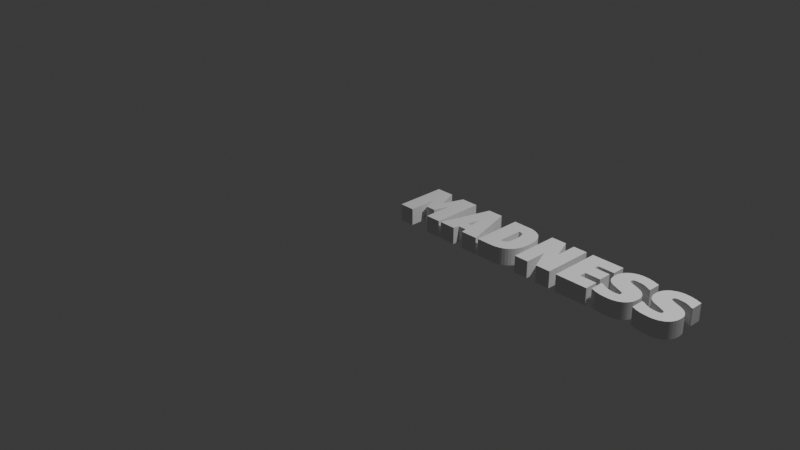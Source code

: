 # Source: madness_title.blend  (saved by Blender 4.3.34; exported with 4.5.12 LTS)
import bpy
from mathutils import Matrix  # noqa: F401  (used for matrix-valued properties, if any)

bpy.ops.wm.read_factory_settings(use_empty=True)
scene = bpy.context.scene
scene.name = 'Scene'

# ---- collections
col_collection = bpy.data.collections.new('Collection'); scene.collection.children.link(col_collection)

# ---- world
world_world = bpy.data.worlds.new('World'); scene.world = world_world
world_world.use_nodes = True; world_world.node_tree.nodes.clear()
_N = world_world.node_tree.nodes; _L = world_world.node_tree.links
n0 = _N.new('ShaderNodeOutputWorld'); n0.name = 'World Output'; n0.location = (300, 300)
n1 = _N.new('ShaderNodeBackground'); n1.name = 'Background'; n1.location = (10, 300)
n1.inputs[0].default_value = (0.05088, 0.05088, 0.05088, 1.0)
_L.new(n1.outputs[0], n0.inputs[0])
n0.is_active_output = True
world_world.color = (0.05088, 0.05088, 0.05088)
world_world.sun_shadow_jitter_overblur = 0.0

# ---- cameras
cam_camera = bpy.data.cameras.new('Camera')
cam_camera.clip_end = 100.0
cam_camera.ortho_scale = 7.314

# ---- lights
light_light = bpy.data.lights.new('Light', 'POINT')
light_light.energy = 1000.0
light_light.shadow_soft_size = 0.1

# ---- meshes
me_text = bpy.data.meshes.new('Text')
me_text.from_pydata([(3.058, 0.1238, 0.1747), (0.7637, 0.0, 0.1747), (3.222, 0.1479, 0.0), (1.481, 0.3666, 0.1747), (3.197, 0.3765, 0.1747), (2.191, 0.2106, 0.1747), (3.216, 0.1153, 0.0), (2.729, 0.03297, 0.1747), (3.21, 0.1002, 0.0), (2.633, 0.1501, 0.1747), (3.204, 0.0859, 0.0), (2.455, 0.2395, 0.1747), (3.001, 0.366, 0.1747), (3.192, 0.06604, 0.0), (2.4, 0.3647, 0.1747), (3.182, 0.05403, 0.0), (2.402, 0.3376, 0.1747), (3.171, 0.043, 0.0), (2.482, 0.2218, 0.1747), (3.159, 0.03297, 0.0), (2.632, 0.1282, 0.1747), (3.145, 0.02393, 0.0), (2.368, 0.1378, 0.1747), (3.13, 0.01588, 0.0), (1.304, 0.3787, 0.1747), (2.833, 0.3961, 0.1747), (1.475, 0.1502, 0.1747), (3.098, 0.003291, 0.0), (0.9036, 0.5314, 0.1747), (3.18, 0.2803, 0.1747), (3.062, -0.004263, 0.0), (3.182, 0.05403, 0.1747), (3.024, -0.006781, 0.0), (2.557, 0.3814, 0.1747), (2.951, -0.003053, 0.0), (0.5625, 0.0, 0.1747), (3.137, 0.4006, 0.1747), (2.027, 0.5314, 0.1747), (2.89, 0.008565, 0.0), (1.804, 0.3048, 0.1747), (2.884, 0.4881, 0.1747), (1.285, 0.3924, 0.1747), (2.832, 0.03069, 0.0), (2.832, 0.1677, 0.0), (2.848, 0.1677, 0.0), (1.437, 0.07947, 0.1747), (2.997, 0.4115, 0.1747), (1.954, 0.5314, 0.1747), (2.901, 0.1382, 0.0), (2.54, 0.1176, 0.1747), (2.836, 0.3132, 0.1747), (2.941, 0.1236, 0.0), (2.558, 0.4021, 0.1747), (2.969, 0.1176, 0.0), (2.572, 0.366, 0.1747), (2.999, 0.1146, 0.0), (1.696, 0.0, 0.1747), (3.023, 0.1144, 0.0), (2.73, 0.3899, 0.1747), (3.038, 0.1157, 0.0), (1.456, 0.4297, 0.1747), (3.044, 0.1169, 0.0), (2.56, 0.4058, 0.1747), (3.049, 0.1184, 0.0), (2.986, 0.3842, 0.1747), (3.054, 0.1203, 0.0), (2.94, 0.5227, 0.1747), (3.057, 0.1225, 0.0), (3.058, 0.1238, 0.0), (3.059, 0.1251, 0.0), (3.061, 0.1266, 0.0), (3.062, 0.1282, 0.0), (3.062, 0.1299, 0.0), (3.063, 0.1317, 0.0), (3.109, 0.4102, 0.1747), (3.064, 0.1356, 0.0), (3.064, 0.1399, 0.1747), (3.064, 0.1399, 0.0), (2.401, 0.3807, 0.1747), (3.064, 0.1436, 0.0), (2.454, 0.4881, 0.1747), (3.063, 0.147, 0.0), (3.049, 0.1184, 0.1747), (3.062, 0.1501, 0.0), (2.848, 0.1677, 0.1747), (3.061, 0.153, 0.0), (3.201, 0.2541, 0.1747), (3.059, 0.1556, 0.0), (3.054, 0.1602, 0.1747), (3.057, 0.1579, 0.0), (2.438, 0.2549, 0.1747), (3.054, 0.1602, 0.0), (2.51, 0.5227, 0.1747), (3.047, 0.165, 0.0), (0.5625, 0.5314, 0.1747), (2.99, 0.4058, 0.1747), (2.355, 0.2106, 0.1747), (2.831, 0.3376, 0.1747), (2.629, 0.1238, 0.1747), (2.912, 0.2218, 0.0), (2.836, 0.411, 0.1747), (2.557, 0.4, 0.1747), (2.885, 0.2395, 0.0), (3.214, 0.229, 0.1747), (0.7759, 0.0621, 0.1747), (2.868, 0.2549, 0.0), (1.276, 0.1368, 0.1747), (3.181, 0.3765, 0.1747), (1.318, 0.1816, 0.1747), (2.854, 0.2723, 0.0), (1.327, 0.2662, 0.1747), (2.985, 0.3904, 0.1747), (1.292, 0.1418, 0.1747), (2.844, 0.2916, 0.0), (1.696, 0.2345, 0.1747), (2.993, 0.4089, 0.1747), (1.289, 0.1405, 0.1747), (2.836, 0.3132, 0.0), (3.061, 0.1266, 0.1747), (2.831, 0.3376, 0.0), (2.572, 0.4135, 0.1747), (2.83, 0.3647, 0.0), (1.546, 0.0, 0.1747), (2.83, 0.3807, 0.0), (2.633, -0.004263, 0.1747), (2.833, 0.3961, 0.0), (2.631, 0.1266, 0.1747), (2.836, 0.411, 0.0), (2.625, 0.1602, 0.1747), (2.841, 0.4254, 0.0), (3.064, 0.1356, 0.1747), (2.634, 0.1356, 0.1747), (2.85, 0.4461, 0.0), (2.781, 0.1002, 0.1747), (3.057, 0.1225, 0.1747), (2.863, 0.4654, 0.0), (2.627, 0.1225, 0.1747), (2.873, 0.4772, 0.0), (2.762, 0.06604, 0.1747), (2.884, 0.4881, 0.0), (2.368, 0.5314, 0.1747), (2.896, 0.4982, 0.0), (1.292, 0.5274, 0.1747), (2.91, 0.5073, 0.0), (1.301, 0.1492, 0.1747), (2.985, 0.3955, 0.1747), (1.293, 0.3882, 0.1747), (2.94, 0.5227, 0.0), (2.421, 0.4461, 0.1747), (1.312, 0.3655, 0.1747), (2.964, 0.5309, 0.0), (1.324, 0.2115, 0.1747), (2.98, 0.5348, 0.0), (1.265, 0.001115, 0.1747), (3.14, 0.3094, 0.1747), (0.1945, 0.2962, 0.1747), (3.016, 0.5387, 0.0), (1.082, 0.0, 0.1747), (3.223, 0.1812, 0.1747), (3.074, 0.5357, 0.0), (2.589, 0.4176, 0.1747), (3.134, 0.5245, 0.0), (3.059, 0.1556, 0.1747), (1.248, 0.3958, 0.1747), (3.197, 0.5039, 0.0), (3.197, 0.3765, 0.0), (3.181, 0.3765, 0.0), (2.635, 0.1399, 0.1747), (3.159, 0.3899, 0.0), (2.711, 0.3094, 0.1747), (3.137, 0.4006, 0.0), (1.488, 0.329, 0.1747), (3.044, 0.1169, 0.1747), (3.109, 0.4102, 0.0), (2.424, 0.2723, 0.1747), (3.085, 0.4152, 0.0), (2.701, 0.01588, 0.1747), (2.85, 0.4461, 0.1747), (0.843, 0.1663, 0.1747), (3.034, 0.4186, 0.0), (2.794, 0.1812, 0.1747), (3.019, 0.4176, 0.0), (3.063, 0.1317, 0.1747), (0.8216, 0.3012, 0.1747), (3.007, 0.4152, 0.0), (2.615, 0.1169, 0.1747), (3.001, 0.4135, 0.0), (2.999, 0.1146, 0.1747), (2.997, 0.4115, 0.0), (2.995, 0.4103, 0.0), (2.993, 0.4089, 0.0), (2.991, 0.4074, 0.0), (2.99, 0.4058, 0.0), (2.988, 0.404, 0.0), (2.987, 0.4021, 0.0), (2.987, 0.4, 0.0), (2.986, 0.3978, 0.0), (2.985, 0.3955, 0.0), (2.99, 0.3744, 0.1747), (2.985, 0.3904, 0.0), (2.521, -0.003053, 0.1747), (2.985, 0.3872, 0.0), (2.406, 0.3132, 0.1747), (2.986, 0.3842, 0.0), (2.563, 0.4089, 0.1747), (2.986, 0.3814, 0.0), (2.443, 0.4772, 0.1747), (2.987, 0.3789, 0.0), (3.13, 0.01588, 0.1747), (2.989, 0.3765, 0.0), (3.171, 0.043, 0.1747), (2.99, 0.3744, 0.0), (2.767, 0.3765, 0.1747), (2.992, 0.3723, 0.0), (2.631, 0.153, 0.1747), (2.995, 0.3703, 0.0), (2.645, 0.5357, 0.1747), (3.001, 0.366, 0.0), (1.28, 0.3939, 0.1747), (3.01, 0.3615, 0.0), (0.2252, 0.5314, 0.1747), (0.3026, 0.3137, 0.1747), (3.113, 0.3226, 0.0), (2.402, 0.1677, 0.1747), (3.14, 0.3094, 0.0), (2.89, 0.008565, 0.1747), (3.162, 0.2955, 0.0), (3.204, 0.0859, 0.1747), (3.18, 0.2803, 0.0), (3.062, 0.1501, 0.1747), (3.195, 0.2633, 0.0), (3.201, 0.2541, 0.0), (2.406, 0.411, 0.1747), (3.21, 0.2395, 0.0), (2.569, 0.1146, 0.1747), (3.214, 0.229, 0.0), (2.191, 0.3936, 0.1747), (3.074, 0.5357, 0.1747), (1.417, 0.477, 0.1747), (3.221, 0.2063, 0.0), (1.391, 0.03935, 0.1747), (3.195, 0.2633, 0.1747), (3.223, 0.1812, 0.0), (2.941, 0.1236, 0.1747), (0.8762, 0.0, 0.1747), (2.792, 0.1479, 0.0), (1.301, 0.3823, 0.1747), (3.197, 0.5039, 0.1747), (2.191, 0.1378, 0.1747), (2.786, 0.1153, 0.0), (2.741, 0.043, 0.1747), (2.781, 0.1002, 0.0), (2.634, 0.147, 0.1747), (2.774, 0.0859, 0.0), (2.78, 0.2395, 0.1747), (2.995, 0.3703, 0.1747), (2.762, 0.06604, 0.0), (2.562, 0.3723, 0.1747), (2.752, 0.05403, 0.0), (2.581, 0.3615, 0.1747), (2.741, 0.043, 0.0), (2.785, 0.229, 0.1747), (2.729, 0.03297, 0.0), (2.633, 0.1299, 0.1747), (2.716, 0.02393, 0.0), (2.368, 0.0, 0.1747), (2.701, 0.01588, 0.0), (1.307, 0.3747, 0.1747), (2.987, 0.4021, 0.1747), (1.305, 0.154, 0.1747), (2.668, 0.003291, 0.0), (1.055, 0.0, 0.1747), (2.854, 0.2723, 0.1747), (2.633, -0.004263, 0.0), (3.192, 0.06604, 0.1747), (2.595, -0.006781, 0.0), (2.752, 0.3765, 0.1747), (2.521, -0.003053, 0.0), (0.1945, 0.0, 0.1747), (2.873, 0.4772, 0.1747), (2.027, 0.0, 0.1747), (2.46, 0.008565, 0.0), (1.71, 0.5314, 0.1747), (2.896, 0.4982, 0.1747), (1.289, 0.3905, 0.1747), (2.402, 0.03069, 0.0), (2.402, 0.1677, 0.0), (2.419, 0.1677, 0.0), (1.455, 0.1049, 0.1747), (3.001, 0.4135, 0.1747), (1.804, 0.5314, 0.1747), (2.472, 0.1382, 0.0), (2.62, 0.1184, 0.1747), (3.113, 0.3226, 0.1747), (2.511, 0.1236, 0.0), (2.559, 0.404, 0.1747), (2.54, 0.1176, 0.0), (2.565, 0.3703, 0.1747), (2.569, 0.1146, 0.0), (1.954, 0.0, 0.1747), (2.594, 0.1144, 0.0), (2.555, 0.3904, 0.1747), (2.609, 0.1157, 0.0), (1.471, 0.4002, 0.1747), (2.615, 0.1169, 0.0), (2.562, 0.4074, 0.1747), (2.62, 0.1184, 0.0), (2.83, 0.3807, 0.1747), (2.624, 0.1203, 0.0), (3.134, 0.5245, 0.1747), (2.627, 0.1225, 0.0), (2.629, 0.1238, 0.0), (2.63, 0.1251, 0.0), (2.631, 0.1266, 0.0), (2.632, 0.1282, 0.0), (2.633, 0.1299, 0.0), (2.633, 0.1317, 0.0), (2.863, 0.4654, 0.1747), (2.634, 0.1356, 0.0), (3.064, 0.1436, 0.1747), (2.635, 0.1399, 0.0), (2.555, 0.3872, 0.1747), (2.634, 0.1436, 0.0), (2.467, 0.4982, 0.1747), (2.634, 0.147, 0.0), (3.054, 0.1203, 0.1747), (2.633, 0.1501, 0.0), (2.832, 0.1677, 0.1747), (2.631, 0.153, 0.0), (3.21, 0.2395, 0.1747), (2.63, 0.1556, 0.0), (3.047, 0.165, 0.1747), (2.627, 0.1579, 0.0), (2.772, 0.2541, 0.1747), (2.625, 0.1602, 0.0), (2.48, 0.5073, 0.1747), (2.617, 0.165, 0.0), (0.3815, 0.5314, 0.1747), (2.988, 0.404, 0.1747), (2.355, 0.3469, 0.1747), (3.01, 0.3615, 0.1747), (2.511, 0.1236, 0.1747), (2.482, 0.2218, 0.0), (3.019, 0.4176, 0.1747), (2.556, 0.3978, 0.1747), (2.455, 0.2395, 0.0), (2.912, 0.2218, 0.1747), (0.863, 0.0621, 0.1747), (2.438, 0.2549, 0.0), (1.269, 0.1361, 0.1747), (2.987, 0.3789, 0.1747), (1.312, 0.1661, 0.1747), (2.424, 0.2723, 0.0), (1.492, 0.2438, 0.1747), (3.159, 0.3899, 0.1747), (1.469, 0.1342, 0.1747), (2.414, 0.2916, 0.0), (1.798, 0.0, 0.1747), (2.995, 0.4103, 0.1747), (1.283, 0.1383, 0.1747), (2.406, 0.3132, 0.0), (3.062, 0.1282, 0.1747), (2.402, 0.3376, 0.0), (2.567, 0.4115, 0.1747), (2.4, 0.3647, 0.0), (1.546, 0.5314, 0.1747), (2.401, 0.3807, 0.0), (2.595, -0.006781, 0.1747), (2.403, 0.3961, 0.0), (2.63, 0.1251, 0.1747), (2.406, 0.411, 0.0), (2.627, 0.1579, 0.1747), (2.411, 0.4254, 0.0), (2.901, 0.1382, 0.1747), (2.633, 0.1317, 0.1747), (2.421, 0.4461, 0.0), (2.774, 0.0859, 0.1747), (3.216, 0.1153, 0.1747), (2.433, 0.4654, 0.0), (2.786, 0.1153, 0.1747), (2.443, 0.4772, 0.0), (2.752, 0.05403, 0.1747), (2.454, 0.4881, 0.0), (2.368, 0.3936, 0.1747), (2.467, 0.4982, 0.0), (1.329, 0.5202, 0.1747), (2.48, 0.5073, 0.0), (1.297, 0.1451, 0.1747), (2.986, 0.3978, 0.1747), (1.297, 0.3855, 0.1747), (2.51, 0.5227, 0.0), (2.411, 0.4254, 0.1747), (1.317, 0.3543, 0.1747), (2.534, 0.5309, 0.0), (1.485, 0.1851, 0.1747), (2.551, 0.5348, 0.0), (0.5899, 0.0, 0.1747), (3.162, 0.2955, 0.1747), (0.2459, 0.1463, 0.1747), (2.586, 0.5387, 0.0), (1.082, 0.5314, 0.1747), (2.832, 0.03069, 0.1747), (2.645, 0.5357, 0.0), (2.577, 0.4152, 0.1747), (2.704, 0.5245, 0.0), (3.057, 0.1579, 0.1747), (1.248, 0.136, 0.1747), (2.767, 0.5039, 0.0), (2.767, 0.3765, 0.0), (2.752, 0.3765, 0.0), (2.472, 0.1382, 0.1747), (2.73, 0.3899, 0.0), (2.733, 0.2955, 0.1747), (2.707, 0.4006, 0.0), (1.32, 0.3409, 0.1747), (2.969, 0.1176, 0.1747), (2.679, 0.4102, 0.0), (2.75, 0.2803, 0.1747), (2.655, 0.4152, 0.0), (2.716, 0.02393, 0.1747), (2.841, 0.4254, 0.1747), (0.7973, 0.1663, 0.1747), (2.605, 0.4186, 0.0), (2.791, 0.2063, 0.1747), (2.589, 0.4176, 0.0), (3.062, 0.1299, 0.1747), (0.832, 0.226, 0.1747), (2.577, 0.4152, 0.0), (2.609, 0.1157, 0.1747), (2.572, 0.4135, 0.0), (3.038, 0.1157, 0.1747), (2.567, 0.4115, 0.0), (2.565, 0.4103, 0.0), (2.563, 0.4089, 0.0), (2.562, 0.4074, 0.0), (2.56, 0.4058, 0.0), (2.559, 0.404, 0.0), (2.558, 0.4021, 0.0), (2.557, 0.4, 0.0), (2.556, 0.3978, 0.0), (2.556, 0.3955, 0.0), (2.989, 0.3765, 0.1747), (2.555, 0.3904, 0.0), (2.668, 0.003291, 0.1747), (2.555, 0.3872, 0.0), (2.684, 0.3226, 0.1747), (2.556, 0.3842, 0.0), (2.565, 0.4103, 0.1747), (2.557, 0.3814, 0.0), (2.707, 0.4006, 0.1747), (2.558, 0.3789, 0.0), (3.145, 0.02393, 0.1747), (2.559, 0.3765, 0.0), (3.159, 0.03297, 0.1747), (2.56, 0.3744, 0.0), (2.767, 0.5039, 0.1747), (2.562, 0.3723, 0.0), (2.792, 0.1479, 0.1747), (2.565, 0.3703, 0.0), (2.586, 0.5387, 0.1747), (2.572, 0.366, 0.0), (1.276, 0.3949, 0.1747), (2.581, 0.3615, 0.0), (0.0364, 0.0, 0.1747), (0.0364, 0.5314, 0.1747), (2.684, 0.3226, 0.0), (2.419, 0.1677, 0.1747), (2.711, 0.3094, 0.0), (3.098, 0.003291, 0.1747), (2.733, 0.2955, 0.0), (3.21, 0.1002, 0.1747), (2.75, 0.2803, 0.0), (3.061, 0.153, 0.1747), (2.765, 0.2633, 0.0), (2.772, 0.2541, 0.0), (2.605, 0.4186, 0.1747), (2.78, 0.2395, 0.0), (2.594, 0.1144, 0.1747), (2.785, 0.229, 0.0), (2.191, 0.3469, 0.1747), (3.016, 0.5387, 0.1747), (1.438, 0.4553, 0.1747), (2.791, 0.2063, 0.0), (1.416, 0.05775, 0.1747), (2.868, 0.2549, 0.1747), (2.794, 0.1812, 0.0), (2.368, 0.0, 0.0), (2.027, 0.0, 0.0), (2.027, 0.5314, 0.0), (2.368, 0.5314, 0.0), (2.368, 0.3936, 0.0), (2.191, 0.3936, 0.0), (2.191, 0.3469, 0.0), (2.355, 0.3469, 0.0), (2.355, 0.2106, 0.0), (2.191, 0.2106, 0.0), (2.191, 0.1378, 0.0), (2.368, 0.1378, 0.0), (1.954, 0.0, 0.0), (1.798, 0.0, 0.0), (1.696, 0.2345, 0.0), (1.696, 0.0, 0.0), (1.546, 0.0, 0.0), (1.546, 0.5314, 0.0), (1.71, 0.5314, 0.0), (1.804, 0.3048, 0.0), (1.804, 0.5314, 0.0), (1.954, 0.5314, 0.0), (1.392, 0.495, 0.1747), (1.492, 0.2438, 0.0), (2.765, 0.2633, 0.1747), (2.987, 0.4, 0.1747), (1.485, 0.1851, 0.0), (2.704, 0.5245, 0.1747), (1.475, 0.1502, 0.0), (1.469, 0.1342, 0.0), (3.023, 0.1144, 0.1747), (1.455, 0.1049, 0.0), (0.3515, 0.1463, 0.1747), (2.844, 0.2916, 0.1747), (0.7416, 0.5314, 0.1747), (1.437, 0.07947, 0.0), (1.309, 0.1596, 0.1747), (2.991, 0.4074, 0.1747), (1.271, 0.3956, 0.1747), (1.416, 0.05775, 0.0), (1.325, 0.3079, 0.1747), (2.986, 0.3814, 0.1747), (1.339, 0.01499, 0.1747), (1.391, 0.03935, 0.0), (0.4015, 0.2962, 0.1747), (3.222, 0.1479, 0.1747), (1.363, 0.0242, 0.0), (2.402, 0.03069, 0.1747), (1.339, 0.01499, 0.0), (2.551, 0.5348, 0.1747), (1.304, 0.006072, 0.0), (2.556, 0.3955, 0.1747), (1.265, 0.001115, 0.0), (2.634, 0.1436, 0.1747), (1.082, 0.0, 0.0), (1.082, 0.5314, 0.0), (2.91, 0.5073, 0.1747), (2.63, 0.1556, 0.1747), (1.292, 0.5274, 0.0), (2.403, 0.3961, 0.1747), (1.329, 0.5202, 0.0), (2.951, -0.003053, 0.1747), (1.362, 0.5094, 0.0), (2.885, 0.2395, 0.1747), (1.392, 0.495, 0.0), (3.007, 0.4152, 0.1747), (1.417, 0.477, 0.0), (2.98, 0.5348, 0.1747), (1.438, 0.4553, 0.0), (3.034, 0.4186, 0.1747), (1.456, 0.4297, 0.0), (3.221, 0.2063, 0.1747), (1.471, 0.4002, 0.0), (3.024, -0.006781, 0.1747), (1.481, 0.3666, 0.0), (2.556, 0.3842, 0.1747), (1.488, 0.329, 0.0), (2.624, 0.1203, 0.1747), (2.964, 0.5309, 0.1747), (1.327, 0.2662, 0.0), (1.362, 0.5094, 0.1747), (1.325, 0.3079, 0.0), (3.062, -0.004263, 0.1747), (0.4015, 0.0, 0.1747), (1.32, 0.3409, 0.0), (2.617, 0.165, 0.1747), (1.317, 0.3543, 0.0), (2.534, 0.5309, 0.1747), (1.312, 0.3655, 0.0), (2.985, 0.3872, 0.1747), (1.307, 0.3747, 0.0), (1.304, 0.3787, 0.0), (1.301, 0.3823, 0.0), (1.297, 0.3855, 0.0), (1.293, 0.3882, 0.0), (1.289, 0.3905, 0.0), (1.285, 0.3924, 0.0), (1.28, 0.3939, 0.0), (1.276, 0.3949, 0.0), (1.271, 0.3956, 0.0), (1.363, 0.0242, 0.1747), (1.248, 0.3958, 0.0), (1.248, 0.136, 0.0), (1.269, 0.1361, 0.0), (2.559, 0.3765, 0.1747), (1.276, 0.1368, 0.0), (2.679, 0.4102, 0.1747), (1.283, 0.1383, 0.0), (3.059, 0.1251, 0.1747), (1.289, 0.1405, 0.0), (1.292, 0.1418, 0.0), (2.83, 0.3647, 0.1747), (1.297, 0.1451, 0.0), (2.992, 0.3723, 0.1747), (1.301, 0.1492, 0.0), (2.433, 0.4654, 0.1747), (1.305, 0.154, 0.0), (2.56, 0.3744, 0.1747), (1.309, 0.1596, 0.0), (2.46, 0.008565, 0.1747), (1.312, 0.1661, 0.0), (1.304, 0.006072, 0.1747), (3.063, 0.147, 0.1747), (1.318, 0.1816, 0.0), (3.085, 0.4152, 0.1747), (2.414, 0.2916, 0.1747), (1.324, 0.2115, 0.0), (2.655, 0.4152, 0.1747), (0.863, 0.0621, 0.0), (0.7759, 0.0621, 0.0), (0.7637, 0.0, 0.0), (0.5899, 0.0, 0.0), (0.7416, 0.5314, 0.0), (0.9036, 0.5314, 0.0), (1.055, 0.0, 0.0), (0.8762, 0.0, 0.0), (0.8216, 0.3012, 0.0), (2.558, 0.3789, 0.1747), (0.7973, 0.1663, 0.0), (0.843, 0.1663, 0.0), (0.832, 0.226, 0.0), (0.5625, 0.0, 0.0), (0.4015, 0.0, 0.0), (0.4015, 0.2962, 0.0), (0.3515, 0.1463, 0.0), (0.2459, 0.1463, 0.0), (0.1945, 0.2962, 0.0), (0.1945, 0.0, 0.0), (0.0364, 0.0, 0.0), (0.0364, 0.5314, 0.0), (0.2252, 0.5314, 0.0), (0.3026, 0.3137, 0.0), (0.3815, 0.5314, 0.0), (0.5625, 0.5314, 0.0)], [], [(600, 598, 387, 144), (70, 69, 594, 118), (393, 390, 92, 573), (546, 544, 142, 385), (193, 192, 95, 338), (215, 213, 599, 255), (311, 310, 136, 98), (21, 19, 453, 451), (434, 433, 204, 305), (53, 51, 243, 415), (123, 121, 597, 307), (313, 312, 369, 126), (501, 500, 114, 56), (395, 393, 573, 535), (515, 514, 26, 355), (69, 68, 0, 594), (621, 620, 271, 244), (75, 73, 182, 130), (493, 492, 479, 339), (474, 473, 510, 333), (476, 474, 333, 254), (217, 215, 255, 12), (494, 493, 339, 96), (356, 352, 174, 611), (469, 467, 169, 412), (314, 313, 126, 20), (6, 2, 531, 377), (506, 505, 39, 290), (577, 576, 267, 24), (450, 448, 33, 623), (316, 315, 263, 374), (617, 616, 1, 396), (529, 525, 483, 240), (570, 567, 526, 414), (407, 404, 513, 455), (322, 320, 167, 539), (525, 521, 45, 483), (2, 242, 158, 531), (332, 330, 543, 371), (622, 626, 426, 183), (538, 540, 541, 544, 546, 548, 550, 552, 554, 556, 558, 560, 562, 509, 512, 609, 612, 565, 567, 570, 572, 574, 576, 577, 578, 579, 580, 581, 582, 583, 584, 585, 587, 588, 589, 591, 593, 595, 596, 515, 517, 521, 525, 529, 532, 534, 536), (334, 332, 371, 128), (433, 432, 447, 204), (435, 434, 305, 62), (306, 304, 185, 292), (558, 556, 60, 303), (147, 143, 542, 66), (281, 277, 200, 605), (626, 625, 178, 426), (27, 23, 208, 468), (473, 471, 417, 510), (312, 311, 98, 369), (458, 456, 257, 297), (242, 239, 557, 158), (606, 604, 522, 351), (544, 541, 400, 142), (548, 546, 385, 566), (79, 77, 76, 319), (19, 17, 210, 453), (264, 262, 7, 419), (497, 496, 248, 22), (485, 482, 423, 180), (81, 79, 319, 608), (318, 316, 374, 131), (486, 497, 22, 265), (504, 503, 365, 282), (251, 249, 379, 133), (183, 426, 271, 28, 520, 396, 1, 104, 178, 421), (320, 318, 131, 167), (211, 209, 441, 198), (612, 609, 108, 151), (199, 197, 145, 111), (304, 302, 428, 185), (496, 495, 5, 248), (532, 529, 240, 586), (627, 639, 94, 35), (442, 440, 537, 301), (277, 275, 367, 200), (85, 83, 229, 472), (512, 509, 353, 394), (165, 164, 247, 4), (560, 558, 303, 3), (616, 615, 104, 1), (300, 298, 234, 477), (622, 624, 625, 615, 616, 617, 618, 619, 620, 626), (164, 161, 309, 247), (336, 334, 128, 571), (113, 109, 272, 519), (99, 93, 331, 346), (273, 270, 443, 124), (454, 452, 590, 603), (298, 296, 49, 234), (91, 89, 405, 88), (585, 584, 461, 524), (602, 600, 144, 269), (348, 345, 11, 90), (67, 65, 325, 134), (427, 424, 160, 403), (63, 61, 172, 82), (44, 43, 327, 84), (186, 184, 551, 289), (286, 285, 533, 223), (161, 159, 237, 309), (429, 427, 403, 120), (308, 306, 292, 563), (431, 429, 120, 363), (230, 228, 29, 241), (150, 147, 66, 564), (521, 517, 288, 45), (129, 127, 100, 420), (184, 181, 343, 551), (550, 548, 566, 508), (436, 435, 62, 295), (541, 540, 157, 400), (424, 422, 475, 160), (93, 91, 88, 331), (55, 57, 59, 61, 63, 65, 67, 68, 69, 70, 71, 72, 73, 75, 77, 79, 81, 83, 85, 87, 89, 91, 93, 99, 102, 105, 109, 113, 117, 119, 121, 123, 125, 127, 129, 132, 135, 137, 139, 141, 143, 147, 150, 152, 156, 159, 161, 164, 165, 166, 168, 170, 173, 175, 179, 181, 184, 186, 188, 189, 190, 191, 192, 193, 194, 195, 196, 197, 199, 201, 203, 205, 207, 209, 211, 213, 215, 217, 219, 222, 224, 226, 228, 230, 231, 233, 235, 239, 242, 2, 6, 8, 10, 13, 15, 17, 19, 21, 23, 27, 30, 32, 34, 38, 42, 43, 44, 48, 51, 53), (462, 460, 54, 259), (471, 469, 412, 417), (596, 595, 116, 112), (213, 211, 198, 599), (173, 170, 36, 74), (179, 175, 610, 555), (444, 442, 301, 321), (360, 356, 611, 202), (226, 224, 154, 397), (13, 10, 227, 274), (498, 507, 47, 299), (452, 450, 623, 590), (432, 431, 363, 447), (159, 156, 480, 237), (514, 512, 394, 26), (505, 504, 282, 39), (502, 501, 56, 122), (17, 15, 31, 210), (125, 123, 307, 25), (572, 570, 414, 392), (262, 260, 250, 7), (467, 465, 445, 169), (418, 416, 592, 613), (10, 8, 470, 227), (291, 287, 466, 410), (330, 328, 214, 543), (207, 205, 527, 350), (72, 71, 361, 425), (256, 253, 376, 138), (495, 494, 96, 5), (141, 139, 40, 283), (362, 360, 202, 16), (492, 491, 236, 479), (8, 6, 377, 470), (446, 444, 321, 561), (628, 627, 35, 569), (324, 322, 539, 252), (51, 48, 373, 243), (285, 281, 605, 533), (509, 562, 171, 353), (618, 617, 396, 520), (604, 602, 269, 522), (368, 366, 78, 545), (638, 637, 221, 337), (588, 587, 163, 406), (275, 273, 124, 367), (55, 53, 415, 187), (579, 578, 246, 389), (629, 628, 569, 530), (437, 436, 295, 52), (609, 606, 351, 108), (637, 636, 220, 221), (30, 27, 468, 568), (235, 233, 329, 103), (87, 85, 472, 162), (578, 577, 24, 246), (61, 59, 430, 172), (412, 169, 445, 259, 54, 297, 257, 603, 590, 623, 33, 561, 321, 301, 537, 344, 101, 52, 295, 62, 305, 204, 447, 363, 120, 403, 160, 475, 613, 592, 449, 58, 276, 212, 455, 513, 216, 459, 535, 573, 92, 335, 323, 80, 206, 601, 148, 391, 232, 545, 78, 14, 16, 202, 611, 174, 90, 11, 18, 571, 128, 371, 543, 214, 9, 252, 539, 167, 131, 374, 263, 20, 126, 369, 98, 136, 563, 292, 185, 428, 477, 234, 49, 341, 410, 466, 223, 533, 605, 200, 367, 124, 443, 176, 419, 7, 250, 381, 138, 376, 133, 379, 457, 180, 423, 261, 254, 333, 510, 417), (370, 368, 545, 232), (386, 384, 323, 335), (438, 437, 52, 101), (105, 102, 549, 484), (615, 614, 347, 104), (38, 34, 547, 225), (233, 231, 86, 329), (408, 407, 455, 212), (294, 291, 410, 341), (191, 190, 115, 523), (512, 514, 515, 596, 598, 600, 602, 604, 606, 609), (625, 624, 421, 178), (280, 265, 22, 248, 5, 96, 339, 479, 236, 383, 140, 37), (190, 189, 358, 115), (127, 125, 25, 100), (244, 271, 426, 178, 104, 347), (582, 581, 284, 41), (195, 194, 268, 511), (404, 402, 216, 513), (439, 438, 101, 344), (89, 87, 162, 405), (635, 634, 463, 464), (296, 294, 341, 49), (364, 362, 16, 14), (192, 191, 523, 95), (65, 63, 82, 325), (390, 386, 335, 92), (189, 188, 46, 358), (595, 593, 359, 116), (188, 186, 289, 46), (68, 67, 134, 0), (587, 585, 524, 163), (270, 266, 176, 443), (624, 622, 183, 421), (310, 308, 563, 136), (556, 554, 481, 60), (554, 552, 238, 481), (258, 256, 138, 381), (109, 105, 484, 272), (552, 550, 508, 238), (287, 286, 223, 466), (565, 612, 151, 110), (352, 348, 90, 174), (249, 245, 457, 379), (43, 42, 401, 327), (342, 336, 571, 18), (517, 515, 355, 288), (584, 583, 218, 461), (194, 193, 338, 268), (614, 621, 244, 347), (143, 141, 283, 542), (593, 591, 106, 359), (42, 38, 225, 401), (23, 21, 451, 208), (266, 264, 419, 176), (478, 476, 254, 261), (589, 588, 406, 349), (372, 370, 232, 391), (469, 471, 473, 474, 476, 478, 482, 485, 245, 249, 251, 253, 256, 258, 260, 262, 264, 266, 270, 273, 275, 277, 281, 285, 286, 287, 291, 294, 296, 298, 300, 302, 304, 306, 308, 310, 311, 312, 313, 314, 315, 316, 318, 320, 322, 324, 326, 328, 330, 332, 334, 336, 342, 345, 348, 352, 356, 360, 362, 364, 366, 368, 370, 372, 375, 378, 380, 382, 384, 386, 390, 393, 395, 399, 402, 404, 407, 408, 409, 411, 413, 416, 418, 422, 424, 427, 429, 431, 432, 433, 434, 435, 436, 437, 438, 439, 440, 442, 444, 446, 448, 450, 452, 454, 456, 458, 460, 462, 465, 467), (228, 226, 397, 29), (71, 70, 118, 361), (366, 364, 14, 78), (73, 72, 425, 182), (422, 418, 613, 475), (315, 314, 20, 263), (152, 150, 564, 553), (209, 207, 350, 441), (384, 382, 80, 323), (583, 582, 41, 218), (567, 565, 110, 526), (132, 129, 420, 177), (500, 499, 357, 114), (639, 638, 337, 94), (598, 596, 112, 387), (499, 498, 299, 357), (102, 99, 346, 549), (456, 454, 603, 257), (156, 152, 553, 480), (507, 506, 290, 47), (487, 488, 489, 490, 491, 492, 493, 494, 495, 496, 497, 486), (166, 165, 4, 107), (375, 372, 391, 148), (620, 619, 28, 271), (83, 81, 608, 229), (77, 75, 130, 76), (498, 499, 500, 501, 502, 503, 504, 505, 506, 507), (168, 166, 107, 354), (181, 179, 555, 343), (591, 589, 349, 106), (399, 395, 535, 459), (460, 458, 297, 54), (409, 408, 212, 276), (260, 258, 381, 250), (205, 203, 64, 527), (135, 132, 177, 317), (203, 201, 575, 64), (448, 446, 561, 33), (224, 222, 293, 154), (630, 629, 530, 518), (48, 44, 84, 373), (503, 502, 122, 365), (15, 13, 274, 31), (487, 486, 265, 280), (538, 536, 607, 153), (57, 55, 187, 516), (378, 375, 148, 601), (482, 478, 261, 423), (540, 538, 153, 157), (175, 173, 74, 610), (411, 409, 276, 58), (170, 168, 354, 36), (32, 30, 568, 559), (562, 560, 3, 171), (117, 113, 519, 50), (119, 117, 50, 97), (465, 462, 259, 445), (402, 399, 459, 216), (536, 534, 528, 607), (574, 572, 392, 149), (201, 199, 111, 575), (239, 235, 103, 557), (576, 574, 149, 267), (35, 94, 337, 221, 220, 464, 463, 278, 155, 398, 518, 530, 569), (34, 32, 559, 547), (137, 135, 317, 279), (299, 47, 290, 39, 282, 365, 122, 56, 114, 357), (490, 489, 140, 383), (222, 219, 340, 293), (619, 618, 520, 28), (632, 631, 398, 155), (253, 251, 133, 376), (491, 490, 383, 236), (631, 630, 518, 398), (489, 488, 37, 140), (245, 485, 180, 457), (380, 378, 601, 206), (394, 108, 351, 522, 269, 144, 387, 112, 355, 26), (633, 632, 155, 278), (416, 413, 449, 592), (488, 487, 280, 37), (326, 324, 252, 9), (534, 532, 586, 528), (139, 137, 279, 40), (634, 633, 278, 463), (59, 57, 516, 430), (231, 230, 241, 86), (219, 217, 12, 340), (413, 411, 58, 449), (382, 380, 206, 80), (187, 415, 243, 373, 84, 327, 401, 225, 547, 559, 568, 468, 208, 451, 453, 210, 31, 274, 227, 470, 377, 531, 158, 557, 103, 329, 86, 241, 29, 397, 154, 293, 340, 12, 255, 599, 198, 441, 350, 527, 64, 575, 111, 145, 388, 511, 268, 338, 95, 523, 115, 358, 46, 289, 551, 343, 555, 610, 74, 36, 354, 107, 4, 247, 309, 237, 480, 553, 564, 66, 542, 283, 40, 279, 317, 177, 420, 100, 25, 307, 597, 97, 50, 519, 272, 484, 549, 346, 331, 88, 405, 162, 472, 229, 608, 319, 76, 130, 182, 425, 361, 118, 594, 0, 134, 325, 82, 172, 430, 516), (197, 196, 388, 145), (302, 300, 477, 428), (621, 614, 615, 625, 626, 620), (328, 326, 9, 214), (153, 607, 528, 586, 240, 483, 45, 288, 355, 112, 116, 359, 106, 349, 406, 163, 524, 461, 218, 41, 284, 146, 389, 246, 24, 267, 149, 392, 414, 526, 110, 151, 108, 394, 353, 171, 3, 303, 60, 481, 238, 508, 566, 385, 142, 400, 157), (196, 195, 511, 388), (580, 579, 389, 146), (636, 635, 464, 220), (345, 342, 18, 11), (440, 439, 344, 537), (581, 580, 146, 284), (121, 119, 97, 597), (627, 628, 629, 630, 631, 632, 633, 634, 635, 636, 637, 638, 639)])
_uv = me_text.uv_layers.new(name='UVMap')
_uv.uv.foreach_set('vector', [0.8321, 0.0, 0.8175, 0.0, 0.8175, 0.0, 0.8321, 0.0, 0.2837, 0.0, 0.281, 0.0, 0.281, 0.0, 0.2837, 0.0, 0.5813, 0.0, 0.573, 0.0, 0.573, 0.0, 0.5813, 0.0, 0.4088, 0.0, 0.3942, 0.0, 0.3942, 0.0, 0.4088, 0.0, 0.7879, 0.0, 0.7851, 0.0, 0.7851, 0.0, 0.7879, 0.0, 0.8485, 0.0, 0.843, 0.0, 0.843, 0.0, 0.8485, 0.0, 0.2782, 0.0, 0.2755, 0.0, 0.2755, 0.0, 0.2782, 0.0, 0.06061, 0.0, 0.0551, 0.0, 0.0551, 0.0, 0.06061, 0.0, 0.7824, 0.0, 0.7796, 0.0, 0.7796, 0.0, 0.7824, 0.0, 0.2204, 0.0, 0.2094, 0.0, 0.2094, 0.0, 0.2204, 0.0, 0.5069, 0.0, 0.5014, 0.0, 0.5014, 0.0, 0.5069, 0.0, 0.2837, 0.0, 0.281, 0.0, 0.281, 0.0, 0.2837, 0.0, 0.3333, 0.0, 0.2222, 0.0, 0.2222, 0.0, 0.3333, 0.0, 0.5868, 0.0, 0.5813, 0.0, 0.5813, 0.0, 0.5868, 0.0, 0.1022, 0.0, 0.08759, 0.0, 0.08759, 0.0, 0.1022, 0.0, 0.281, 0.0, 0.2782, 0.0, 0.2782, 0.0, 0.281, 0.0, 0.2188, 0.0, 0.1875, 0.0, 0.1875, 0.0, 0.2188, 0.0, 0.2975, 0.0, 0.292, 0.0, 0.292, 0.0, 0.2975, 0.0, 0.6364, 0.0, 0.5455, 0.0, 0.5455, 0.0, 0.6364, 0.0, 0.9642, 0.0, 0.9587, 0.0, 0.9587, 0.0, 0.9642, 0.0, 0.9725, 0.0, 0.9642, 0.0, 0.9642, 0.0, 0.9725, 0.0, 0.8595, 0.0, 0.8485, 0.0, 0.8485, 0.0, 0.8595, 0.0, 0.7273, 0.0, 0.6364, 0.0, 0.6364, 0.0, 0.7273, 0.0, 0.4683, 0.0, 0.4573, 0.0, 0.4573, 0.0, 0.4683, 0.0, 0.9366, 0.0, 0.9256, 0.0, 0.9256, 0.0, 0.9366, 0.0, 0.2865, 0.0, 0.2837, 0.0, 0.2837, 0.0, 0.2865, 0.0, 0.01928, 0.0, 0.008264, 0.0, 0.008264, 0.0, 0.01928, 0.0, 0.8889, 0.0, 0.7778, 0.0, 0.7778, 0.0, 0.8889, 0.0, 0.6569, 0.0, 0.6496, 0.0, 0.6496, 0.0, 0.6569, 0.0, 0.8264, 0.0, 0.8209, 0.0, 0.8209, 0.0, 0.8264, 0.0, 0.292, 0.0, 0.2893, 0.0, 0.2893, 0.0, 0.292, 0.0, 0.09375, 0.0, 0.0625, 0.0, 0.0625, 0.0, 0.09375, 0.0, 0.219, 0.0, 0.1898, 0.0, 0.1898, 0.0, 0.219, 0.0, 0.6058, 0.0, 0.5766, 0.0, 0.5766, 0.0, 0.6058, 0.0, 0.6667, 0.0, 0.6419, 0.0, 0.6419, 0.0, 0.6667, 0.0, 0.3085, 0.0, 0.303, 0.0, 0.303, 0.0, 0.3085, 0.0, 0.1898, 0.0, 0.1606, 0.0, 0.1606, 0.0, 0.1898, 0.0, 0.008264, 0.0, 1.0, 0.0, 1.0, 0.0, 0.008264, 0.0, 0.3361, 0.0, 0.3306, 0.0, 0.3306, 0.0, 0.3361, 0.0, 0.25, 0.0, 0.8125, 0.0, 0.8125, 0.0, 0.25, 0.0, 0.3285, 0.0, 0.3577, 0.0, 0.365, 0.0, 0.3942, 0.0, 0.4088, 0.0, 0.4234, 0.0, 0.438, 0.0, 0.4526, 0.0, 0.4672, 0.0, 0.4818, 0.0, 0.4964, 0.0, 0.5109, 0.0, 0.5255, 0.0, 0.0146, 0.0, 0.05839, 0.0, 0.9051, 0.0, 0.9489, 0.0, 0.5474, 0.0, 0.5766, 0.0, 0.6058, 0.0, 0.6204, 0.0, 0.635, 0.0, 0.6496, 0.0, 0.6569, 0.0, 0.6642, 0.0, 0.6715, 0.0, 0.6788, 0.0, 0.6861, 0.0, 0.6934, 0.0, 0.7007, 0.0, 0.708, 0.0, 0.7153, 0.0, 0.7299, 0.0, 0.7372, 0.0, 0.7518, 0.0, 0.7664, 0.0, 0.781, 0.0, 0.7956, 0.0, 0.8029, 0.0, 0.1022, 0.0, 0.1314, 0.0, 0.1606, 0.0, 0.1898, 0.0, 0.219, 0.0, 0.2482, 0.0, 0.2701, 0.0, 0.2993, 0.0, 0.3416, 0.0, 0.3361, 0.0, 0.3361, 0.0, 0.3416, 0.0, 0.7796, 0.0, 0.7769, 0.0, 0.7769, 0.0, 0.7796, 0.0, 0.7851, 0.0, 0.7824, 0.0, 0.7824, 0.0, 0.7851, 0.0, 0.2645, 0.0, 0.259, 0.0, 0.259, 0.0, 0.2645, 0.0, 0.4964, 0.0, 0.4818, 0.0, 0.4818, 0.0, 0.4964, 0.0, 0.573, 0.0, 0.562, 0.0, 0.562, 0.0, 0.573, 0.0, 0.1433, 0.0, 0.1212, 0.0, 0.1212, 0.0, 0.1433, 0.0, 0.8125, 0.0, 0.6562, 0.0, 0.6562, 0.0, 0.8125, 0.0, 0.07713, 0.0, 0.06612, 0.0, 0.06612, 0.0, 0.07713, 0.0, 0.9587, 0.0, 0.9477, 0.0, 0.9477, 0.0, 0.9587, 0.0, 0.281, 0.0, 0.2782, 0.0, 0.2782, 0.0, 0.281, 0.0, 0.8485, 0.0, 0.843, 0.0, 0.843, 0.0, 0.8485, 0.0, 1.0, 0.0, 0.989, 0.0, 0.989, 0.0, 1.0, 0.0, 0.8759, 0.0, 0.8613, 0.0, 0.8613, 0.0, 0.8759, 0.0, 0.3942, 0.0, 0.365, 0.0, 0.365, 0.0, 0.3942, 0.0, 0.4234, 0.0, 0.4088, 0.0, 0.4088, 0.0, 0.4234, 0.0, 0.3085, 0.0, 0.303, 0.0, 0.303, 0.0, 0.3085, 0.0, 0.0551, 0.0, 0.04959, 0.0, 0.04959, 0.0, 0.0551, 0.0, 0.06061, 0.0, 0.0551, 0.0, 0.0551, 0.0, 0.06061, 0.0, 1.0, 0.0, 0.9091, 0.0, 0.9091, 0.0, 1.0, 0.0, 1.0, 0.0, 0.989, 0.0, 0.989, 0.0, 1.0, 0.0, 0.314, 0.0, 0.3085, 0.0, 0.3085, 0.0, 0.314, 0.0, 0.2975, 0.0, 0.292, 0.0, 0.292, 0.0, 0.2975, 0.0, 0.0, 0.0, 1.0, 0.0, 1.0, 0.0, 0.0, 0.0, 0.6667, 0.0, 0.5556, 0.0, 0.5556, 0.0, 0.6667, 0.0, 0.02479, 0.0, 0.01928, 0.0, 0.01928, 0.0, 0.02479, 0.0, 0.25, 0.0, 0.8125, 0.0, 0.1875, 0.0, 0.1562, 0.0, 0.125, 0.0, 0.09375, 0.0, 0.0625, 0.0, 0.03125, 0.0, 0.6562, 0.0, 0.625, 0.0, 0.303, 0.0, 0.2975, 0.0, 0.2975, 0.0, 0.303, 0.0, 0.8375, 0.0, 0.832, 0.0, 0.832, 0.0, 0.8375, 0.0, 0.9489, 0.0, 0.9051, 0.0, 0.9051, 0.0, 0.9489, 0.0, 0.8044, 0.0, 0.7989, 0.0, 0.7989, 0.0, 0.8044, 0.0, 0.259, 0.0, 0.2534, 0.0, 0.2534, 0.0, 0.259, 0.0, 0.9091, 0.0, 0.8182, 0.0, 0.8182, 0.0, 0.9091, 0.0, 0.2482, 0.0, 0.219, 0.0, 0.219, 0.0, 0.2482, 0.0, 0.0, 0.0, 1.0, 0.0, 1.0, 0.0, 0.0, 0.0, 0.8044, 0.0, 0.7989, 0.0, 0.7989, 0.0, 0.8044, 0.0, 0.1212, 0.0, 0.09917, 0.0, 0.09917, 0.0, 0.1212, 0.0, 0.3251, 0.0, 0.3196, 0.0, 0.3196, 0.0, 0.3251, 0.0, 0.05839, 0.0, 0.0146, 0.0, 0.0146, 0.0, 0.05839, 0.0, 0.6694, 0.0, 0.6667, 0.0, 0.6667, 0.0, 0.6694, 0.0, 0.5109, 0.0, 0.4964, 0.0, 0.4964, 0.0, 0.5109, 0.0, 0.0625, 0.0, 0.03125, 0.0, 0.03125, 0.0, 0.0625, 0.0, 0.2424, 0.0, 0.2314, 0.0, 0.2314, 0.0, 0.2424, 0.0, 0.25, 0.0, 0.625, 0.0, 0.6562, 0.0, 0.03125, 0.0, 0.0625, 0.0, 0.09375, 0.0, 0.125, 0.0, 0.1562, 0.0, 0.1875, 0.0, 0.8125, 0.0, 0.6667, 0.0, 0.6419, 0.0, 0.6419, 0.0, 0.6667, 0.0, 0.3526, 0.0, 0.3416, 0.0, 0.3416, 0.0, 0.3526, 0.0, 0.4683, 0.0, 0.4573, 0.0, 0.4573, 0.0, 0.4683, 0.0, 0.4215, 0.0, 0.3526, 0.0, 0.3526, 0.0, 0.4215, 0.0, 0.08815, 0.0, 0.07713, 0.0, 0.07713, 0.0, 0.08815, 0.0, 0.8375, 0.0, 0.832, 0.0, 0.832, 0.0, 0.8375, 0.0, 0.2314, 0.0, 0.2204, 0.0, 0.2204, 0.0, 0.2314, 0.0, 0.3416, 0.0, 0.3361, 0.0, 0.3361, 0.0, 0.3416, 0.0, 0.7153, 0.0, 0.708, 0.0, 0.708, 0.0, 0.7153, 0.0, 0.8467, 0.0, 0.8321, 0.0, 0.8321, 0.0, 0.8467, 0.0, 0.4463, 0.0, 0.4353, 0.0, 0.4353, 0.0, 0.4463, 0.0, 0.2755, 0.0, 0.27, 0.0, 0.27, 0.0, 0.2755, 0.0, 0.7631, 0.0, 0.7521, 0.0, 0.7521, 0.0, 0.7631, 0.0, 0.2645, 0.0, 0.259, 0.0, 0.259, 0.0, 0.2645, 0.0, 0.1708, 0.0, 0.168, 0.0, 0.168, 0.0, 0.1708, 0.0, 0.7686, 0.0, 0.7631, 0.0, 0.7631, 0.0, 0.7686, 0.0, 0.168, 0.0, 0.1653, 0.0, 0.1653, 0.0, 0.168, 0.0, 0.6419, 0.0, 0.6198, 0.0, 0.6198, 0.0, 0.6419, 0.0, 0.7686, 0.0, 0.7631, 0.0, 0.7631, 0.0, 0.7686, 0.0, 0.27, 0.0, 0.2645, 0.0, 0.2645, 0.0, 0.27, 0.0, 0.7741, 0.0, 0.7686, 0.0, 0.7686, 0.0, 0.7741, 0.0, 0.9587, 0.0, 0.9477, 0.0, 0.9477, 0.0, 0.9587, 0.0, 0.5813, 0.0, 0.573, 0.0, 0.573, 0.0, 0.5813, 0.0, 0.1606, 0.0, 0.1314, 0.0, 0.1314, 0.0, 0.1606, 0.0, 0.5234, 0.0, 0.5179, 0.0, 0.5179, 0.0, 0.5234, 0.0, 0.7631, 0.0, 0.7521, 0.0, 0.7521, 0.0, 0.7631, 0.0, 0.438, 0.0, 0.4234, 0.0, 0.4234, 0.0, 0.438, 0.0, 0.7879, 0.0, 0.7851, 0.0, 0.7851, 0.0, 0.7879, 0.0, 0.365, 0.0, 0.3577, 0.0, 0.3577, 0.0, 0.365, 0.0, 0.7521, 0.0, 0.741, 0.0, 0.741, 0.0, 0.7521, 0.0, 0.3526, 0.0, 0.3416, 0.0, 0.3416, 0.0, 0.3526, 0.0, 0.2314, 0.0, 0.2424, 0.0, 0.2534, 0.0, 0.259, 0.0, 0.2645, 0.0, 0.27, 0.0, 0.2755, 0.0, 0.2782, 0.0, 0.281, 0.0, 0.2837, 0.0, 0.2865, 0.0, 0.2893, 0.0, 0.292, 0.0, 0.2975, 0.0, 0.303, 0.0, 0.3085, 0.0, 0.314, 0.0, 0.3196, 0.0, 0.3251, 0.0, 0.3306, 0.0, 0.3361, 0.0, 0.3416, 0.0, 0.3526, 0.0, 0.4215, 0.0, 0.4353, 0.0, 0.4463, 0.0, 0.4573, 0.0, 0.4683, 0.0, 0.4793, 0.0, 0.4904, 0.0, 0.5014, 0.0, 0.5069, 0.0, 0.5124, 0.0, 0.5179, 0.0, 0.5234, 0.0, 0.5317, 0.0, 0.5399, 0.0, 0.5455, 0.0, 0.551, 0.0, 0.5565, 0.0, 0.562, 0.0, 0.573, 0.0, 0.5813, 0.0, 0.5868, 0.0, 0.5978, 0.0, 0.6198, 0.0, 0.6419, 0.0, 0.6667, 0.0, 0.6694, 0.0, 0.6722, 0.0, 0.6832, 0.0, 0.6942, 0.0, 0.708, 0.0, 0.719, 0.0, 0.741, 0.0, 0.7521, 0.0, 0.7631, 0.0, 0.7686, 0.0, 0.7741, 0.0, 0.7769, 0.0, 0.7796, 0.0, 0.7824, 0.0, 0.7851, 0.0, 0.7879, 0.0, 0.7906, 0.0, 0.7934, 0.0, 0.7961, 0.0, 0.7989, 0.0, 0.8044, 0.0, 0.8099, 0.0, 0.8154, 0.0, 0.8209, 0.0, 0.8264, 0.0, 0.832, 0.0, 0.8375, 0.0, 0.843, 0.0, 0.8485, 0.0, 0.8595, 0.0, 0.8705, 0.0, 0.9146, 0.0, 0.9256, 0.0, 0.9366, 0.0, 0.9477, 0.0, 0.9587, 0.0, 0.9642, 0.0, 0.9725, 0.0, 0.978, 0.0, 0.989, 0.0, 1.0, 0.0, 0.008264, 0.0, 0.01928, 0.0, 0.02479, 0.0, 0.0303, 0.0, 0.03857, 0.0, 0.04408, 0.0, 0.04959, 0.0, 0.0551, 0.0, 0.06061, 0.0, 0.06612, 0.0, 0.07713, 0.0, 0.08815, 0.0, 0.09917, 0.0, 0.1212, 0.0, 0.1433, 0.0, 0.1653, 0.0, 0.168, 0.0, 0.1708, 0.0, 0.1928, 0.0, 0.2094, 0.0, 0.2204, 0.0, 0.8705, 0.0, 0.8595, 0.0, 0.8595, 0.0, 0.8705, 0.0, 0.9477, 0.0, 0.9366, 0.0, 0.9366, 0.0, 0.9477, 0.0, 0.8029, 0.0, 0.7956, 0.0, 0.7956, 0.0, 0.8029, 0.0, 0.843, 0.0, 0.8375, 0.0, 0.8375, 0.0, 0.843, 0.0, 0.708, 0.0, 0.6942, 0.0, 0.6942, 0.0, 0.708, 0.0, 0.741, 0.0, 0.719, 0.0, 0.719, 0.0, 0.741, 0.0, 0.8099, 0.0, 0.8044, 0.0, 0.8044, 0.0, 0.8099, 0.0, 0.4793, 0.0, 0.4683, 0.0, 0.4683, 0.0, 0.4793, 0.0, 0.9366, 0.0, 0.9256, 0.0, 0.9256, 0.0, 0.9366, 0.0, 0.03857, 0.0, 0.0303, 0.0, 0.0303, 0.0, 0.03857, 0.0, 0.0, 0.0, 1.0, 0.0, 1.0, 0.0, 0.0, 0.0, 0.832, 0.0, 0.8264, 0.0, 0.8264, 0.0, 0.832, 0.0, 0.7769, 0.0, 0.7741, 0.0, 0.7741, 0.0, 0.7769, 0.0, 0.6198, 0.0, 0.5978, 0.0, 0.5978, 0.0, 0.6198, 0.0, 0.08759, 0.0, 0.05839, 0.0, 0.05839, 0.0, 0.08759, 0.0, 0.7778, 0.0, 0.6667, 0.0, 0.6667, 0.0, 0.7778, 0.0, 0.4444, 0.0, 0.3333, 0.0, 0.3333, 0.0, 0.4444, 0.0, 0.04959, 0.0, 0.04408, 0.0, 0.04408, 0.0, 0.04959, 0.0, 0.5124, 0.0, 0.5069, 0.0, 0.5069, 0.0, 0.5124, 0.0, 0.6204, 0.0, 0.6058, 0.0, 0.6058, 0.0, 0.6204, 0.0, 0.0551, 0.0, 0.04959, 0.0, 0.04959, 0.0, 0.0551, 0.0, 0.9256, 0.0, 0.9146, 0.0, 0.9146, 0.0, 0.9256, 0.0, 0.719, 0.0, 0.708, 0.0, 0.708, 0.0, 0.719, 0.0, 0.0303, 0.0, 0.02479, 0.0, 0.02479, 0.0, 0.0303, 0.0, 0.1928, 0.0, 0.1708, 0.0, 0.1708, 0.0, 0.1928, 0.0, 0.3306, 0.0, 0.3251, 0.0, 0.3251, 0.0, 0.3306, 0.0, 0.8264, 0.0, 0.8209, 0.0, 0.8209, 0.0, 0.8264, 0.0, 0.2893, 0.0, 0.2865, 0.0, 0.2865, 0.0, 0.2893, 0.0, 0.03857, 0.0, 0.0303, 0.0, 0.0303, 0.0, 0.03857, 0.0, 0.8182, 0.0, 0.7273, 0.0, 0.7273, 0.0, 0.8182, 0.0, 0.5565, 0.0, 0.551, 0.0, 0.551, 0.0, 0.5565, 0.0, 0.4904, 0.0, 0.4793, 0.0, 0.4793, 0.0, 0.4904, 0.0, 0.5455, 0.0, 0.4545, 0.0, 0.4545, 0.0, 0.5455, 0.0, 0.02479, 0.0, 0.01928, 0.0, 0.01928, 0.0, 0.02479, 0.0, 0.8154, 0.0, 0.8099, 0.0, 0.8099, 0.0, 0.8154, 0.0, 0.08333, 0.0, 0.0, 0.0, 0.0, 0.0, 0.08333, 0.0, 0.314, 0.0, 0.3085, 0.0, 0.3085, 0.0, 0.314, 0.0, 0.2094, 0.0, 0.1928, 0.0, 0.1928, 0.0, 0.2094, 0.0, 0.1653, 0.0, 0.1433, 0.0, 0.1433, 0.0, 0.1653, 0.0, 0.0146, 0.0, 0.5255, 0.0, 0.5255, 0.0, 0.0146, 0.0, 0.125, 0.0, 0.09375, 0.0, 0.09375, 0.0, 0.125, 0.0, 0.8613, 0.0, 0.8467, 0.0, 0.8467, 0.0, 0.8613, 0.0, 0.5124, 0.0, 0.5069, 0.0, 0.5069, 0.0, 0.5124, 0.0, 0.9167, 0.0, 0.8333, 0.0, 0.8333, 0.0, 0.9167, 0.0, 0.7372, 0.0, 0.7299, 0.0, 0.7299, 0.0, 0.7372, 0.0, 0.09917, 0.0, 0.08815, 0.0, 0.08815, 0.0, 0.09917, 0.0, 0.2314, 0.0, 0.2204, 0.0, 0.2204, 0.0, 0.2314, 0.0, 0.6715, 0.0, 0.6642, 0.0, 0.6642, 0.0, 0.6715, 0.0, 0.1667, 0.0, 0.08333, 0.0, 0.08333, 0.0, 0.1667, 0.0, 0.7906, 0.0, 0.7879, 0.0, 0.7879, 0.0, 0.7906, 0.0, 0.9051, 0.0, 0.8759, 0.0, 0.8759, 0.0, 0.9051, 0.0, 0.8333, 0.0, 0.75, 0.0, 0.75, 0.0, 0.8333, 0.0, 0.08815, 0.0, 0.07713, 0.0, 0.07713, 0.0, 0.08815, 0.0, 0.978, 0.0, 0.9725, 0.0, 0.9725, 0.0, 0.978, 0.0, 0.3306, 0.0, 0.3251, 0.0, 0.3251, 0.0, 0.3306, 0.0, 0.6642, 0.0, 0.6569, 0.0, 0.6569, 0.0, 0.6642, 0.0, 0.259, 0.0, 0.2534, 0.0, 0.2534, 0.0, 0.259, 0.0, 0.9366, 0.0, 0.9256, 0.0, 0.9146, 0.0, 0.8705, 0.0, 0.8595, 0.0, 0.8485, 0.0, 0.843, 0.0, 0.8375, 0.0, 0.832, 0.0, 0.8264, 0.0, 0.8209, 0.0, 0.8154, 0.0, 0.8099, 0.0, 0.8044, 0.0, 0.7989, 0.0, 0.7961, 0.0, 0.7934, 0.0, 0.7906, 0.0, 0.7879, 0.0, 0.7851, 0.0, 0.7824, 0.0, 0.7796, 0.0, 0.7769, 0.0, 0.7741, 0.0, 0.7686, 0.0, 0.7631, 0.0, 0.7521, 0.0, 0.741, 0.0, 0.719, 0.0, 0.708, 0.0, 0.6942, 0.0, 0.6832, 0.0, 0.6722, 0.0, 0.6694, 0.0, 0.6667, 0.0, 0.6419, 0.0, 0.6198, 0.0, 0.5978, 0.0, 0.5868, 0.0, 0.5813, 0.0, 0.573, 0.0, 0.562, 0.0, 0.5565, 0.0, 0.551, 0.0, 0.5455, 0.0, 0.5399, 0.0, 0.5317, 0.0, 0.5234, 0.0, 0.5179, 0.0, 0.5124, 0.0, 0.5069, 0.0, 0.5014, 0.0, 0.4904, 0.0, 0.4793, 0.0, 0.4683, 0.0, 0.4573, 0.0, 0.4463, 0.0, 0.4353, 0.0, 0.4215, 0.0, 0.3526, 0.0, 0.3416, 0.0, 0.3361, 0.0, 0.3306, 0.0, 0.3251, 0.0, 0.3196, 0.0, 0.314, 0.0, 0.3085, 0.0, 0.303, 0.0, 0.2975, 0.0, 0.292, 0.0, 0.2893, 0.0, 0.2865, 0.0, 0.2837, 0.0, 0.281, 0.0, 0.2782, 0.0, 0.2755, 0.0, 0.27, 0.0, 0.2645, 0.0, 0.259, 0.0, 0.2534, 0.0, 0.2424, 0.0, 0.2314, 0.0, 0.2204, 0.0, 0.2094, 0.0, 0.1928, 0.0, 0.1708, 0.0, 0.168, 0.0, 0.1653, 0.0, 0.1433, 0.0, 0.1212, 0.0, 0.09917, 0.0, 0.08815, 0.0, 0.07713, 0.0, 0.06612, 0.0, 0.06061, 0.0, 0.0551, 0.0, 0.04959, 0.0, 0.04408, 0.0, 0.03857, 0.0, 0.0303, 0.0, 0.02479, 0.0, 0.01928, 0.0, 0.008264, 0.0, 1.0, 0.0, 0.989, 0.0, 0.978, 0.0, 0.9725, 0.0, 0.9642, 0.0, 0.9587, 0.0, 0.9477, 0.0, 0.5179, 0.0, 0.5124, 0.0, 0.5124, 0.0, 0.5179, 0.0, 0.562, 0.0, 0.5565, 0.0, 0.5565, 0.0, 0.562, 0.0, 0.7934, 0.0, 0.7906, 0.0, 0.7906, 0.0, 0.7934, 0.0, 0.4463, 0.0, 0.4353, 0.0, 0.4353, 0.0, 0.4463, 0.0, 0.03125, 0.0, 0.0, 0.0, 0.0, 0.0, 0.03125, 0.0, 0.1433, 0.0, 0.1212, 0.0, 0.1212, 0.0, 0.1433, 0.0, 0.9725, 0.0, 0.9642, 0.0, 0.9642, 0.0, 0.9725, 0.0, 0.6694, 0.0, 0.6667, 0.0, 0.6667, 0.0, 0.6694, 0.0, 0.2094, 0.0, 0.1928, 0.0, 0.1928, 0.0, 0.2094, 0.0, 0.7824, 0.0, 0.7796, 0.0, 0.7796, 0.0, 0.7824, 0.0, 0.05839, 0.0, 0.08759, 0.0, 0.1022, 0.0, 0.8029, 0.0, 0.8175, 0.0, 0.8321, 0.0, 0.8467, 0.0, 0.8613, 0.0, 0.8759, 0.0, 0.9051, 0.0, 0.6562, 0.0, 0.625, 0.0, 0.625, 0.0, 0.6562, 0.0, 0.09091, 0.0, 0.0, 0.0, 1.0, 0.0, 0.9091, 0.0, 0.8182, 0.0, 0.7273, 0.0, 0.6364, 0.0, 0.5455, 0.0, 0.4545, 0.0, 0.3636, 0.0, 0.2727, 0.0, 0.1818, 0.0, 0.7796, 0.0, 0.7769, 0.0, 0.7769, 0.0, 0.7796, 0.0, 0.5179, 0.0, 0.5124, 0.0, 0.5124, 0.0, 0.5179, 0.0, 0.2188, 0.0, 0.1875, 0.0, 0.8125, 0.0, 0.6562, 0.0, 0.03125, 0.0, 0.0, 0.0, 0.6934, 0.0, 0.6861, 0.0, 0.6861, 0.0, 0.6934, 0.0, 0.7934, 0.0, 0.7906, 0.0, 0.7906, 0.0, 0.7934, 0.0, 0.6419, 0.0, 0.6198, 0.0, 0.6198, 0.0, 0.6419, 0.0, 0.7961, 0.0, 0.7934, 0.0, 0.7934, 0.0, 0.7961, 0.0, 0.3361, 0.0, 0.3306, 0.0, 0.3306, 0.0, 0.3361, 0.0, 0.6667, 0.0, 0.5833, 0.0, 0.5833, 0.0, 0.6667, 0.0, 0.2204, 0.0, 0.2094, 0.0, 0.2094, 0.0, 0.2204, 0.0, 0.5014, 0.0, 0.4904, 0.0, 0.4904, 0.0, 0.5014, 0.0, 0.7851, 0.0, 0.7824, 0.0, 0.7824, 0.0, 0.7851, 0.0, 0.27, 0.0, 0.2645, 0.0, 0.2645, 0.0, 0.27, 0.0, 0.573, 0.0, 0.562, 0.0, 0.562, 0.0, 0.573, 0.0, 0.7769, 0.0, 0.7741, 0.0, 0.7741, 0.0, 0.7769, 0.0, 0.7956, 0.0, 0.781, 0.0, 0.781, 0.0, 0.7956, 0.0, 0.7741, 0.0, 0.7686, 0.0, 0.7686, 0.0, 0.7741, 0.0, 0.2782, 0.0, 0.2755, 0.0, 0.2755, 0.0, 0.2782, 0.0, 0.7299, 0.0, 0.7153, 0.0, 0.7153, 0.0, 0.7299, 0.0, 0.07713, 0.0, 0.06612, 0.0, 0.06612, 0.0, 0.07713, 0.0, 0.625, 0.0, 0.25, 0.0, 0.25, 0.0, 0.625, 0.0, 0.2755, 0.0, 0.27, 0.0, 0.27, 0.0, 0.2755, 0.0, 0.4818, 0.0, 0.4672, 0.0, 0.4672, 0.0, 0.4818, 0.0, 0.4672, 0.0, 0.4526, 0.0, 0.4526, 0.0, 0.4672, 0.0, 0.04408, 0.0, 0.03857, 0.0, 0.03857, 0.0, 0.04408, 0.0, 0.4573, 0.0, 0.4463, 0.0, 0.4463, 0.0, 0.4573, 0.0, 0.4526, 0.0, 0.438, 0.0, 0.438, 0.0, 0.4526, 0.0, 0.1708, 0.0, 0.168, 0.0, 0.168, 0.0, 0.1708, 0.0, 0.5474, 0.0, 0.9489, 0.0, 0.9489, 0.0, 0.5474, 0.0, 0.4573, 0.0, 0.4463, 0.0, 0.4463, 0.0, 0.4573, 0.0, 0.01928, 0.0, 0.008264, 0.0, 0.008264, 0.0, 0.01928, 0.0, 0.168, 0.0, 0.1653, 0.0, 0.1653, 0.0, 0.168, 0.0, 0.4215, 0.0, 0.3526, 0.0, 0.3526, 0.0, 0.4215, 0.0, 0.1314, 0.0, 0.1022, 0.0, 0.1022, 0.0, 0.1314, 0.0, 0.708, 0.0, 0.7007, 0.0, 0.7007, 0.0, 0.708, 0.0, 0.7906, 0.0, 0.7879, 0.0, 0.7879, 0.0, 0.7906, 0.0, 0.0, 0.0, 0.2188, 0.0, 0.2188, 0.0, 0.0, 0.0, 0.562, 0.0, 0.5565, 0.0, 0.5565, 0.0, 0.562, 0.0, 0.781, 0.0, 0.7664, 0.0, 0.7664, 0.0, 0.781, 0.0, 0.1653, 0.0, 0.1433, 0.0, 0.1433, 0.0, 0.1653, 0.0, 0.06612, 0.0, 0.06061, 0.0, 0.06061, 0.0, 0.06612, 0.0, 0.06612, 0.0, 0.06061, 0.0, 0.06061, 0.0, 0.06612, 0.0, 0.978, 0.0, 0.9725, 0.0, 0.9725, 0.0, 0.978, 0.0, 0.7518, 0.0, 0.7372, 0.0, 0.7372, 0.0, 0.7518, 0.0, 0.5234, 0.0, 0.5179, 0.0, 0.5179, 0.0, 0.5234, 0.0, 0.9366, 0.0, 0.9477, 0.0, 0.9587, 0.0, 0.9642, 0.0, 0.9725, 0.0, 0.978, 0.0, 0.989, 0.0, 1.0, 0.0, 0.008264, 0.0, 0.01928, 0.0, 0.02479, 0.0, 0.0303, 0.0, 0.03857, 0.0, 0.04408, 0.0, 0.04959, 0.0, 0.0551, 0.0, 0.06061, 0.0, 0.06612, 0.0, 0.07713, 0.0, 0.08815, 0.0, 0.09917, 0.0, 0.1212, 0.0, 0.1433, 0.0, 0.1653, 0.0, 0.168, 0.0, 0.1708, 0.0, 0.1928, 0.0, 0.2094, 0.0, 0.2204, 0.0, 0.2314, 0.0, 0.2424, 0.0, 0.2534, 0.0, 0.259, 0.0, 0.2645, 0.0, 0.27, 0.0, 0.2755, 0.0, 0.2782, 0.0, 0.281, 0.0, 0.2837, 0.0, 0.2865, 0.0, 0.2893, 0.0, 0.292, 0.0, 0.2975, 0.0, 0.303, 0.0, 0.3085, 0.0, 0.314, 0.0, 0.3196, 0.0, 0.3251, 0.0, 0.3306, 0.0, 0.3361, 0.0, 0.3416, 0.0, 0.3526, 0.0, 0.4215, 0.0, 0.4353, 0.0, 0.4463, 0.0, 0.4573, 0.0, 0.4683, 0.0, 0.4793, 0.0, 0.4904, 0.0, 0.5014, 0.0, 0.5069, 0.0, 0.5124, 0.0, 0.5179, 0.0, 0.5234, 0.0, 0.5317, 0.0, 0.5399, 0.0, 0.5455, 0.0, 0.551, 0.0, 0.5565, 0.0, 0.562, 0.0, 0.573, 0.0, 0.5813, 0.0, 0.5868, 0.0, 0.5978, 0.0, 0.6198, 0.0, 0.6419, 0.0, 0.6667, 0.0, 0.6694, 0.0, 0.6722, 0.0, 0.6832, 0.0, 0.6942, 0.0, 0.708, 0.0, 0.719, 0.0, 0.741, 0.0, 0.7521, 0.0, 0.7631, 0.0, 0.7686, 0.0, 0.7741, 0.0, 0.7769, 0.0, 0.7796, 0.0, 0.7824, 0.0, 0.7851, 0.0, 0.7879, 0.0, 0.7906, 0.0, 0.7934, 0.0, 0.7961, 0.0, 0.7989, 0.0, 0.8044, 0.0, 0.8099, 0.0, 0.8154, 0.0, 0.8209, 0.0, 0.8264, 0.0, 0.832, 0.0, 0.8375, 0.0, 0.843, 0.0, 0.8485, 0.0, 0.8595, 0.0, 0.8705, 0.0, 0.9146, 0.0, 0.9256, 0.0, 0.9477, 0.0, 0.9366, 0.0, 0.9366, 0.0, 0.9477, 0.0, 0.2865, 0.0, 0.2837, 0.0, 0.2837, 0.0, 0.2865, 0.0, 0.5069, 0.0, 0.5014, 0.0, 0.5014, 0.0, 0.5069, 0.0, 0.292, 0.0, 0.2893, 0.0, 0.2893, 0.0, 0.292, 0.0, 0.741, 0.0, 0.719, 0.0, 0.719, 0.0, 0.741, 0.0, 0.2893, 0.0, 0.2865, 0.0, 0.2865, 0.0, 0.2893, 0.0, 0.5868, 0.0, 0.5813, 0.0, 0.5813, 0.0, 0.5868, 0.0, 0.832, 0.0, 0.8264, 0.0, 0.8264, 0.0, 0.832, 0.0, 0.5565, 0.0, 0.551, 0.0, 0.551, 0.0, 0.5565, 0.0, 0.7007, 0.0, 0.6934, 0.0, 0.6934, 0.0, 0.7007, 0.0, 0.5766, 0.0, 0.5474, 0.0, 0.5474, 0.0, 0.5766, 0.0, 0.5317, 0.0, 0.5234, 0.0, 0.5234, 0.0, 0.5317, 0.0, 0.2222, 0.0, 0.1111, 0.0, 0.1111, 0.0, 0.2222, 0.0, 1.0, 0.0, 0.9167, 0.0, 0.9167, 0.0, 1.0, 0.0, 0.8175, 0.0, 0.8029, 0.0, 0.8029, 0.0, 0.8175, 0.0, 0.1111, 0.0, 0.0, 0.0, 0.0, 0.0, 0.1111, 0.0, 0.4353, 0.0, 0.4215, 0.0, 0.4215, 0.0, 0.4353, 0.0, 0.843, 0.0, 0.8375, 0.0, 0.8375, 0.0, 0.843, 0.0, 0.5978, 0.0, 0.5868, 0.0, 0.5868, 0.0, 0.5978, 0.0, 1.0, 0.0, 0.8889, 0.0, 0.8889, 0.0, 1.0, 0.0, 0.09091, 0.0, 0.1818, 0.0, 0.2727, 0.0, 0.3636, 0.0, 0.4545, 0.0, 0.5455, 0.0, 0.6364, 0.0, 0.7273, 0.0, 0.8182, 0.0, 0.9091, 0.0, 1.0, 0.0, 0.0, 0.0, 0.6722, 0.0, 0.6694, 0.0, 0.6694, 0.0, 0.6722, 0.0, 0.5317, 0.0, 0.5234, 0.0, 0.5234, 0.0, 0.5317, 0.0, 0.1875, 0.0, 0.1562, 0.0, 0.1562, 0.0, 0.1875, 0.0, 0.3196, 0.0, 0.314, 0.0, 0.314, 0.0, 0.3196, 0.0, 0.303, 0.0, 0.2975, 0.0, 0.2975, 0.0, 0.303, 0.0, 0.0, 0.0, 0.1111, 0.0, 0.2222, 0.0, 0.3333, 0.0, 0.4444, 0.0, 0.5556, 0.0, 0.6667, 0.0, 0.7778, 0.0, 0.8889, 0.0, 1.0, 0.0, 0.6832, 0.0, 0.6722, 0.0, 0.6722, 0.0, 0.6832, 0.0, 0.7521, 0.0, 0.741, 0.0, 0.741, 0.0, 0.7521, 0.0, 0.7664, 0.0, 0.7518, 0.0, 0.7518, 0.0, 0.7664, 0.0, 0.5978, 0.0, 0.5868, 0.0, 0.5868, 0.0, 0.5978, 0.0, 0.8595, 0.0, 0.8485, 0.0, 0.8485, 0.0, 0.8595, 0.0, 0.6722, 0.0, 0.6694, 0.0, 0.6694, 0.0, 0.6722, 0.0, 0.04959, 0.0, 0.04408, 0.0, 0.04408, 0.0, 0.04959, 0.0, 0.8209, 0.0, 0.8154, 0.0, 0.8154, 0.0, 0.8209, 0.0, 0.5399, 0.0, 0.5317, 0.0, 0.5317, 0.0, 0.5399, 0.0, 0.8154, 0.0, 0.8099, 0.0, 0.8099, 0.0, 0.8154, 0.0, 0.8209, 0.0, 0.8154, 0.0, 0.8154, 0.0, 0.8209, 0.0, 0.9256, 0.0, 0.9146, 0.0, 0.9146, 0.0, 0.9256, 0.0, 0.25, 0.0, 0.1667, 0.0, 0.1667, 0.0, 0.25, 0.0, 0.1928, 0.0, 0.1708, 0.0, 0.1708, 0.0, 0.1928, 0.0, 0.5556, 0.0, 0.4444, 0.0, 0.4444, 0.0, 0.5556, 0.0, 0.04408, 0.0, 0.03857, 0.0, 0.03857, 0.0, 0.04408, 0.0, 0.09091, 0.0, 0.0, 0.0, 0.0, 0.0, 0.09091, 0.0, 0.3285, 0.0, 0.2993, 0.0, 0.2993, 0.0, 0.3285, 0.0, 0.2424, 0.0, 0.2314, 0.0, 0.2314, 0.0, 0.2424, 0.0, 0.5399, 0.0, 0.5317, 0.0, 0.5317, 0.0, 0.5399, 0.0, 0.989, 0.0, 0.978, 0.0, 0.978, 0.0, 0.989, 0.0, 0.3577, 0.0, 0.3285, 0.0, 0.3285, 0.0, 0.3577, 0.0, 0.719, 0.0, 0.708, 0.0, 0.708, 0.0, 0.719, 0.0, 0.6832, 0.0, 0.6722, 0.0, 0.6722, 0.0, 0.6832, 0.0, 0.6942, 0.0, 0.6832, 0.0, 0.6832, 0.0, 0.6942, 0.0, 0.09917, 0.0, 0.08815, 0.0, 0.08815, 0.0, 0.09917, 0.0, 0.5255, 0.0, 0.5109, 0.0, 0.5109, 0.0, 0.5255, 0.0, 0.4793, 0.0, 0.4683, 0.0, 0.4683, 0.0, 0.4793, 0.0, 0.4904, 0.0, 0.4793, 0.0, 0.4793, 0.0, 0.4904, 0.0, 0.9146, 0.0, 0.8705, 0.0, 0.8705, 0.0, 0.9146, 0.0, 0.6198, 0.0, 0.5978, 0.0, 0.5978, 0.0, 0.6198, 0.0, 0.2993, 0.0, 0.2701, 0.0, 0.2701, 0.0, 0.2993, 0.0, 0.635, 0.0, 0.6204, 0.0, 0.6204, 0.0, 0.635, 0.0, 0.8099, 0.0, 0.8044, 0.0, 0.8044, 0.0, 0.8099, 0.0, 0.989, 0.0, 0.978, 0.0, 0.978, 0.0, 0.989, 0.0, 0.6496, 0.0, 0.635, 0.0, 0.635, 0.0, 0.6496, 0.0, 0.0, 0.0, 1.0, 0.0, 0.9167, 0.0, 0.8333, 0.0, 0.75, 0.0, 0.6667, 0.0, 0.5833, 0.0, 0.5, 0.0, 0.4167, 0.0, 0.3333, 0.0, 0.25, 0.0, 0.1667, 0.0, 0.08333, 0.0, 0.1212, 0.0, 0.09917, 0.0, 0.09917, 0.0, 0.1212, 0.0, 0.5455, 0.0, 0.5399, 0.0, 0.5399, 0.0, 0.5455, 0.0, 0.0, 0.0, 1.0, 0.0, 0.8889, 0.0, 0.7778, 0.0, 0.6667, 0.0, 0.5556, 0.0, 0.4444, 0.0, 0.3333, 0.0, 0.2222, 0.0, 0.1111, 0.0, 0.3636, 0.0, 0.2727, 0.0, 0.2727, 0.0, 0.3636, 0.0, 0.9146, 0.0, 0.8705, 0.0, 0.8705, 0.0, 0.9146, 0.0, 0.1562, 0.0, 0.125, 0.0, 0.125, 0.0, 0.1562, 0.0, 0.4167, 0.0, 0.3333, 0.0, 0.3333, 0.0, 0.4167, 0.0, 0.0303, 0.0, 0.02479, 0.0, 0.02479, 0.0, 0.0303, 0.0, 0.4545, 0.0, 0.3636, 0.0, 0.3636, 0.0, 0.4545, 0.0, 0.3333, 0.0, 0.25, 0.0, 0.25, 0.0, 0.3333, 0.0, 0.2727, 0.0, 0.1818, 0.0, 0.1818, 0.0, 0.2727, 0.0, 0.008264, 0.0, 1.0, 0.0, 1.0, 0.0, 0.008264, 0.0, 0.5455, 0.0, 0.5399, 0.0, 0.5399, 0.0, 0.5455, 0.0, 0.05839, 0.0, 0.9051, 0.0, 0.8759, 0.0, 0.8613, 0.0, 0.8467, 0.0, 0.8321, 0.0, 0.8175, 0.0, 0.8029, 0.0, 0.1022, 0.0, 0.08759, 0.0, 0.5, 0.0, 0.4167, 0.0, 0.4167, 0.0, 0.5, 0.0, 0.708, 0.0, 0.6942, 0.0, 0.6942, 0.0, 0.708, 0.0, 0.1818, 0.0, 0.09091, 0.0, 0.09091, 0.0, 0.1818, 0.0, 0.3196, 0.0, 0.314, 0.0, 0.314, 0.0, 0.3196, 0.0, 0.2701, 0.0, 0.2482, 0.0, 0.2482, 0.0, 0.2701, 0.0, 0.551, 0.0, 0.5455, 0.0, 0.5455, 0.0, 0.551, 0.0, 0.5833, 0.0, 0.5, 0.0, 0.5, 0.0, 0.5833, 0.0, 0.2534, 0.0, 0.2424, 0.0, 0.2424, 0.0, 0.2534, 0.0, 0.9642, 0.0, 0.9587, 0.0, 0.9587, 0.0, 0.9642, 0.0, 0.8705, 0.0, 0.8595, 0.0, 0.8595, 0.0, 0.8705, 0.0, 0.6942, 0.0, 0.6832, 0.0, 0.6832, 0.0, 0.6942, 0.0, 0.551, 0.0, 0.5455, 0.0, 0.5455, 0.0, 0.551, 0.0, 0.2314, 0.0, 0.2204, 0.0, 0.2094, 0.0, 0.1928, 0.0, 0.1708, 0.0, 0.168, 0.0, 0.1653, 0.0, 0.1433, 0.0, 0.1212, 0.0, 0.09917, 0.0, 0.08815, 0.0, 0.07713, 0.0, 0.06612, 0.0, 0.06061, 0.0, 0.0551, 0.0, 0.04959, 0.0, 0.04408, 0.0, 0.03857, 0.0, 0.0303, 0.0, 0.02479, 0.0, 0.01928, 0.0, 0.008264, 0.0, 1.0, 0.0, 0.989, 0.0, 0.978, 0.0, 0.9725, 0.0, 0.9642, 0.0, 0.9587, 0.0, 0.9477, 0.0, 0.9366, 0.0, 0.9256, 0.0, 0.9146, 0.0, 0.8705, 0.0, 0.8595, 0.0, 0.8485, 0.0, 0.843, 0.0, 0.8375, 0.0, 0.832, 0.0, 0.8264, 0.0, 0.8209, 0.0, 0.8154, 0.0, 0.8099, 0.0, 0.8044, 0.0, 0.7989, 0.0, 0.7961, 0.0, 0.7934, 0.0, 0.7906, 0.0, 0.7879, 0.0, 0.7851, 0.0, 0.7824, 0.0, 0.7796, 0.0, 0.7769, 0.0, 0.7741, 0.0, 0.7686, 0.0, 0.7631, 0.0, 0.7521, 0.0, 0.741, 0.0, 0.719, 0.0, 0.708, 0.0, 0.6942, 0.0, 0.6832, 0.0, 0.6722, 0.0, 0.6694, 0.0, 0.6667, 0.0, 0.6419, 0.0, 0.6198, 0.0, 0.5978, 0.0, 0.5868, 0.0, 0.5813, 0.0, 0.573, 0.0, 0.562, 0.0, 0.5565, 0.0, 0.551, 0.0, 0.5455, 0.0, 0.5399, 0.0, 0.5317, 0.0, 0.5234, 0.0, 0.5179, 0.0, 0.5124, 0.0, 0.5069, 0.0, 0.5014, 0.0, 0.4904, 0.0, 0.4793, 0.0, 0.4683, 0.0, 0.4573, 0.0, 0.4463, 0.0, 0.4353, 0.0, 0.4215, 0.0, 0.3526, 0.0, 0.3416, 0.0, 0.3361, 0.0, 0.3306, 0.0, 0.3251, 0.0, 0.3196, 0.0, 0.314, 0.0, 0.3085, 0.0, 0.303, 0.0, 0.2975, 0.0, 0.292, 0.0, 0.2893, 0.0, 0.2865, 0.0, 0.2837, 0.0, 0.281, 0.0, 0.2782, 0.0, 0.2755, 0.0, 0.27, 0.0, 0.2645, 0.0, 0.259, 0.0, 0.2534, 0.0, 0.2424, 0.0, 0.7989, 0.0, 0.7961, 0.0, 0.7961, 0.0, 0.7989, 0.0, 0.2534, 0.0, 0.2424, 0.0, 0.2424, 0.0, 0.2534, 0.0, 0.2188, 0.0, 0.0, 0.0, 0.03125, 0.0, 0.6562, 0.0, 0.8125, 0.0, 0.1875, 0.0, 0.3251, 0.0, 0.3196, 0.0, 0.3196, 0.0, 0.3251, 0.0, 0.3285, 0.0, 0.2993, 0.0, 0.2701, 0.0, 0.2482, 0.0, 0.219, 0.0, 0.1898, 0.0, 0.1606, 0.0, 0.1314, 0.0, 0.1022, 0.0, 0.8029, 0.0, 0.7956, 0.0, 0.781, 0.0, 0.7664, 0.0, 0.7518, 0.0, 0.7372, 0.0, 0.7299, 0.0, 0.7153, 0.0, 0.708, 0.0, 0.7007, 0.0, 0.6934, 0.0, 0.6861, 0.0, 0.6788, 0.0, 0.6715, 0.0, 0.6642, 0.0, 0.6569, 0.0, 0.6496, 0.0, 0.635, 0.0, 0.6204, 0.0, 0.6058, 0.0, 0.5766, 0.0, 0.5474, 0.0, 0.9489, 0.0, 0.9051, 0.0, 0.05839, 0.0, 0.0146, 0.0, 0.5255, 0.0, 0.5109, 0.0, 0.4964, 0.0, 0.4818, 0.0, 0.4672, 0.0, 0.4526, 0.0, 0.438, 0.0, 0.4234, 0.0, 0.4088, 0.0, 0.3942, 0.0, 0.365, 0.0, 0.3577, 0.0, 0.7961, 0.0, 0.7934, 0.0, 0.7934, 0.0, 0.7961, 0.0, 0.6788, 0.0, 0.6715, 0.0, 0.6715, 0.0, 0.6788, 0.0, 0.75, 0.0, 0.6667, 0.0, 0.6667, 0.0, 0.75, 0.0, 0.4353, 0.0, 0.4215, 0.0, 0.4215, 0.0, 0.4353, 0.0, 0.7989, 0.0, 0.7961, 0.0, 0.7961, 0.0, 0.7989, 0.0, 0.6861, 0.0, 0.6788, 0.0, 0.6788, 0.0, 0.6861, 0.0, 0.5014, 0.0, 0.4904, 0.0, 0.4904, 0.0, 0.5014, 0.0, 0.0, 0.0, 0.08333, 0.0, 0.1667, 0.0, 0.25, 0.0, 0.3333, 0.0, 0.4167, 0.0, 0.5, 0.0, 0.5833, 0.0, 0.6667, 0.0, 0.75, 0.0, 0.8333, 0.0, 0.9167, 0.0, 1.0, 0.0])
me_text.auto_texspace = False
me_text.update()

# ---- objects
ob_light = bpy.data.objects.new('Light', light_light)
ob_camera = bpy.data.objects.new('Camera', cam_camera)
ob_text = bpy.data.objects.new('Text', me_text)

# ---- transforms, parenting, visibility, modifiers, constraints
ob_light.location = (4.076, 1.005, 5.904)
ob_light.rotation_euler = (0.6503, 0.05522, 1.866)
ob_light.lock_rotations_4d = False
ob_light.empty_display_type = 'ARROWS'
ob_light.color = (0.0, 0.0, 0.0, 0.0)
ob_light.lineart.crease_threshold = 0.0
ob_camera.location = (7.359, -6.926, 4.958)
ob_camera.rotation_euler = (1.109, 0.0, 0.8149)
ob_camera.lock_rotations_4d = False
ob_camera.empty_display_type = 'ARROWS'
ob_camera.color = (0.0, 0.0, 0.0, 0.0)
ob_camera.display_type = 'WIRE'
ob_camera.lineart.crease_threshold = 0.0
ob_text.location = (0.0, 0.0, 0.0)

# ---- collection membership
col_collection.objects.link(ob_light)
col_collection.objects.link(ob_camera)
col_collection.objects.link(ob_text)

# ---- scene / render settings (as saved in the file)
scene.camera = ob_camera
scene.frame_start = 1; scene.frame_end = 250; scene.frame_set(1)
scene.render.engine = 'BLENDER_EEVEE_NEXT'
bpy.context.view_layer.update()
